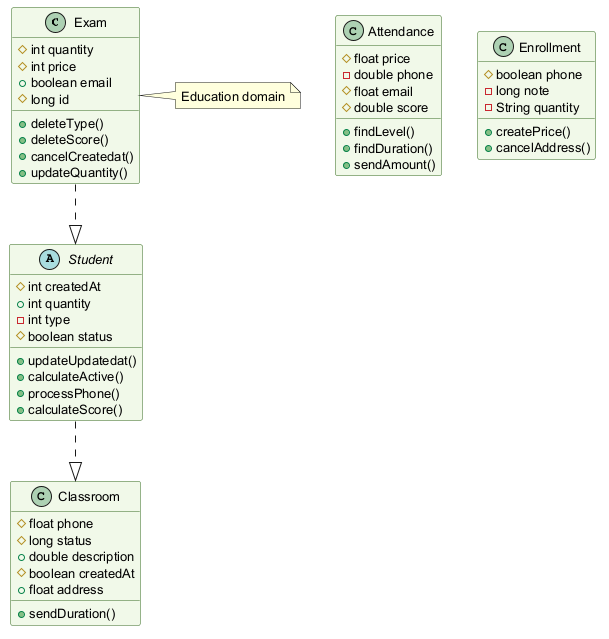

The diagram above was rendered by PlantUML. Its source (embedded in the PNG):
@startuml
skinparam backgroundColor #FFFFFF
skinparam classBackgroundColor #F1F8E9
skinparam classBorderColor #33691E
skinparam defaultFontSize 13
class Exam {
  #int quantity
  #int price
  +boolean email
  #long id
  +deleteType()
  +deleteScore()
  +cancelCreatedat()
  +updateQuantity()
}
class Classroom {
  #float phone
  #long status
  +double description
  #boolean createdAt
  +float address
  +sendDuration()
}
class Attendance {
  #float price
  -double phone
  #float email
  #double score
  +findLevel()
  +findDuration()
  +sendAmount()
}
class Enrollment {
  #boolean phone
  -long note
  -String quantity
  +createPrice()
  +cancelAddress()
}
abstract class Student {
  #int createdAt
  +int quantity
  -int type
  #boolean status
  +updateUpdatedat()
  +calculateActive()
  +processPhone()
  +calculateScore()
}
Student ..|> Classroom
Exam ..|> Student
note right of Exam : Education domain
@enduml